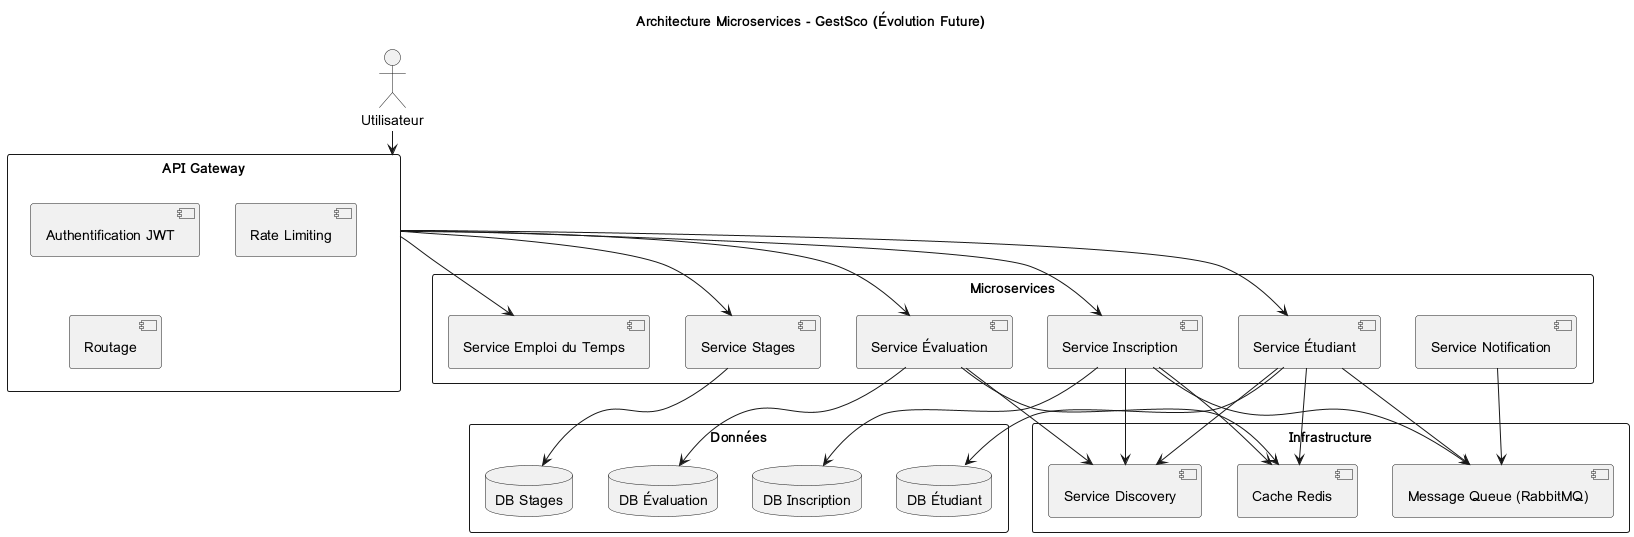

The diagram above was rendered by PlantUML. Its source (embedded in the PNG):
@startuml

title Architecture Microservices - GestSco (Évolution Future)

!define RECTANGLE rectangle

actor "Utilisateur" as User

RECTANGLE "API Gateway" as Gateway {
  [Authentification JWT]
  [Rate Limiting]
  [Routage]
}

RECTANGLE "Microservices" {
  [Service Étudiant] as ServiceEtudiant
  [Service Inscription] as ServiceInscription
  [Service Évaluation] as ServiceEvaluation
  [Service Stages] as ServiceStages
  [Service Emploi du Temps] as ServiceEDT
  [Service Notification] as ServiceNotif
}

RECTANGLE "Données" {
  database "DB Étudiant" as DBEtudiant
  database "DB Inscription" as DBInscription
  database "DB Évaluation" as DBEvaluation
  database "DB Stages" as DBStages
}

RECTANGLE "Infrastructure" {
  [Cache Redis] as Cache
  [Message Queue (RabbitMQ)] as MQ
  [Service Discovery] as Discovery
}

User --> Gateway
Gateway --> ServiceEtudiant
Gateway --> ServiceInscription
Gateway --> ServiceEvaluation
Gateway --> ServiceStages
Gateway --> ServiceEDT

ServiceEtudiant --> DBEtudiant
ServiceInscription --> DBInscription
ServiceEvaluation --> DBEvaluation
ServiceStages --> DBStages

ServiceEtudiant --> Cache
ServiceInscription --> Cache
ServiceEvaluation --> Cache

ServiceNotif --> MQ
ServiceEtudiant --> MQ
ServiceInscription --> MQ

ServiceEtudiant --> Discovery
ServiceInscription --> Discovery
ServiceEvaluation --> Discovery

@enduml